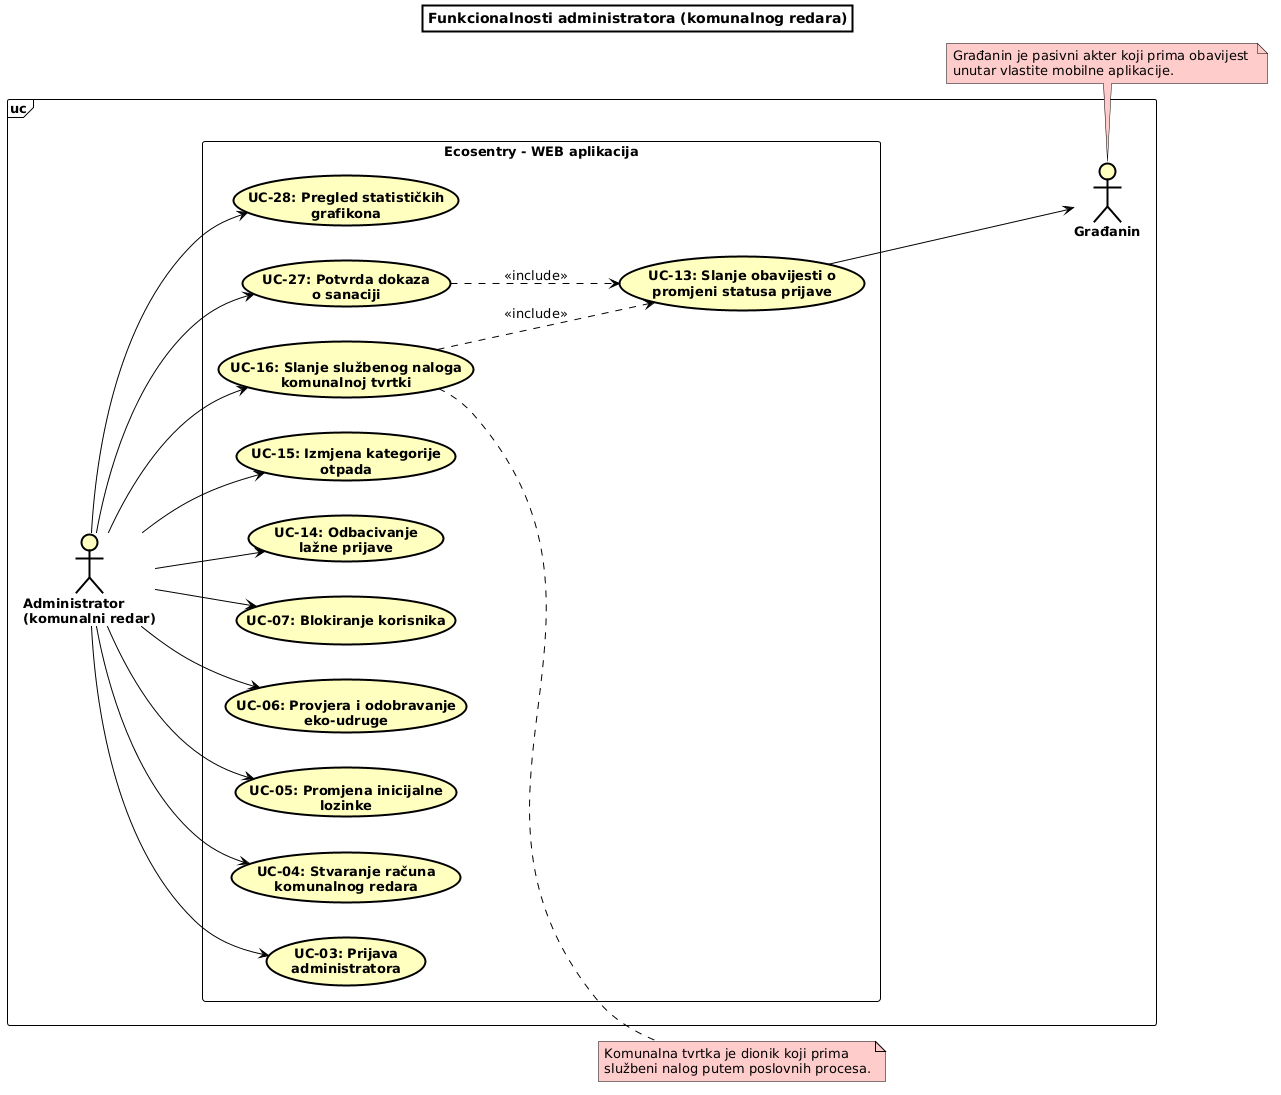

The diagram above was rendered by PlantUML. Its source (embedded in the PNG):
@startuml
left to right direction

skinparam shadowing false
skinparam defaultFontName Arial
skinparam defaultFontSize 13
skinparam ArrowColor black
skinparam titleBorderThickness 2
skinparam titleBorderColor black
skinparam titleBackgroundColor white
skinparam actor {
  BackgroundColor #FFFFC0
  BorderColor black
  FontStyle bold
}
skinparam usecase {
  BackgroundColor #FFFFC0
  BorderColor black
  FontStyle bold
}
skinparam rectangle {
  BackgroundColor white
  BorderColor black
  FontStyle bold
} 
skinparam frame {
  BackgroundColor white
  BorderColor black
}
skinparam note {
  BackgroundColor #FFCCCC
  BorderColor black
}

title Funkcionalnosti administratora (komunalnog redara)

frame "uc" {

actor "Administrator\n(komunalni redar)" as ADMN

actor "Građanin" as GRAD


  rectangle "Ecosentry - WEB aplikacija" as SUS {
    usecase "UC-03: Prijava\nadministratora" as UC03
    usecase "UC-04: Stvaranje računa\nkomunalnog redara" as UC04
    usecase "UC-05: Promjena inicijalne\nlozinke" as UC05

    usecase "UC-06: Provjera i odobravanje\neko-udruge" as UC06
    usecase "UC-07: Blokiranje korisnika" as UC07

    usecase "UC-14: Odbacivanje\nlažne prijave" as UC14
    usecase "UC-15: Izmjena kategorije\notpada" as UC15
    usecase "UC-16: Slanje službenog naloga\nkomunalnoj tvrtki" as UC16

    usecase "UC-27: Potvrda dokaza\no sanaciji" as UC27
    usecase "UC-13: Slanje obavijesti o\npromjeni statusa prijave" as UC13

    usecase "UC-28: Pregled statističkih\ngrafikona" as UC28
  }
}

ADMN --> UC03
ADMN --> UC15
ADMN --> UC16
ADMN --> UC06
ADMN --> UC27
ADMN --> UC05
ADMN --> UC04
ADMN --> UC07
ADMN --> UC14
ADMN --> UC28
UC13 --> GRAD

UC16 ..> UC13 : <<include>>
UC27 ..> UC13 : <<include>>

note right of UC16
Komunalna tvrtka je dionik koji prima
službeni nalog putem poslovnih procesa.
end note

note bottom of GRAD
Građanin je pasivni akter koji prima obavijest 
unutar vlastite mobilne aplikacije.
end note
@enduml